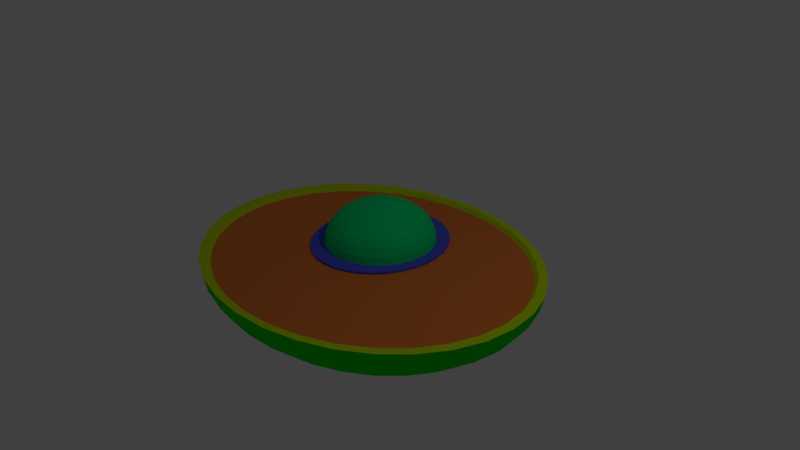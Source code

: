 # Source: simpleCell.blend  (saved by Blender 2.78.0; exported with 4.5.12 LTS)
import bpy
from mathutils import Matrix  # noqa: F401  (used for matrix-valued properties, if any)

bpy.ops.wm.read_factory_settings(use_empty=True)
scene = bpy.context.scene
scene.name = 'Scene'

# ---- collections
col_collection_1 = bpy.data.collections.new('Collection 1'); scene.collection.children.link(col_collection_1)

# ---- materials (node trees are filled in below, after node groups)
mat_material_005 = bpy.data.materials.new('Material.005')
mat_material_005.alpha_threshold = 0.0
mat_material_005.use_transparent_shadow = False
mat_material_005.diffuse_color = (0.08157, 0.1099, 0.8, 1.0)
mat_material_005.roughness = 0.5
mat_material_004 = bpy.data.materials.new('Material.004')
mat_material_004.alpha_threshold = 0.0
mat_material_004.use_transparent_shadow = False
mat_material_004.diffuse_color = (0.0, 0.8, 0.2115, 1.0)
mat_material_004.roughness = 0.5
mat_material_001 = bpy.data.materials.new('Material.001')
mat_material_001.alpha_threshold = 0.0
mat_material_001.use_transparent_shadow = False
mat_material_001.diffuse_color = (0.8, 0.2105, 0.04512, 1.0)
mat_material_001.roughness = 0.5
mat_material_003 = bpy.data.materials.new('Material.003')
mat_material_003.alpha_threshold = 0.0
mat_material_003.use_transparent_shadow = False
mat_material_003.diffuse_color = (0.5646, 0.8, 0.0, 1.0)
mat_material_003.roughness = 0.5
mat_material_002 = bpy.data.materials.new('Material.002')
mat_material_002.alpha_threshold = 0.0
mat_material_002.use_transparent_shadow = False
mat_material_002.diffuse_color = (0.0, 0.8, 0.002661, 1.0)
mat_material_002.roughness = 0.5

# ---- material node trees

# ---- world
world_world = bpy.data.worlds.new('World'); scene.world = world_world
world_world.color = (0.05088, 0.05088, 0.05088)
world_world.use_sun_shadow = False
world_world.sun_shadow_jitter_overblur = 0.0
world_world.cycles.sampling_method = 'MANUAL'

# ---- cameras
cam_camera = bpy.data.cameras.new('Camera')
cam_camera.clip_end = 100.0
cam_camera.lens = 35.0
cam_camera.sensor_width = 32.0
cam_camera.sensor_height = 18.0
cam_camera.ortho_scale = 7.314
cam_camera.dof.focus_distance = 0.0
cam_camera.dof.aperture_fstop = 128.0

# ---- lights
light_lamp = bpy.data.lights.new('Lamp', 'POINT')
light_lamp.transmission_factor = 0.0
light_lamp.cutoff_distance = 30.0
light_lamp.energy = 100.0
light_lamp.shadow_buffer_clip_start = 1.001
light_lamp.shadow_soft_size = 0.1
light_lamp.shadow_maximum_resolution = 0.006
light_lamp.use_absolute_resolution = True

# ---- meshes
me_sphere_004 = bpy.data.meshes.new('Sphere.004')
me_sphere_004.from_pydata([(0.1951, 0.9808, 7.55e-08), (0.1913, 0.9619, -0.1951), (0.3827, 0.9239, 7.55e-08), (0.3753, 0.9061, -0.1951), (0.5556, 0.8315, 7.55e-08), (0.5449, 0.8155, -0.1951), (0.7071, 0.7071, 7.55e-08), (0.6935, 0.6935, -0.1951), (0.8315, 0.5556, 7.55e-08), (0.8155, 0.5449, -0.1951), (0.9239, 0.3827, 7.55e-08), (0.9061, 0.3753, -0.1951), (0.9808, 0.1951, 7.55e-08), (0.9619, 0.1913, -0.1951), (1.0, -3.788e-07, 7.55e-08), (0.9808, -3.937e-07, -0.1951), (0.9808, -0.1951, 7.55e-08), (0.9619, -0.1913, -0.1951), (0.9239, -0.3827, 7.55e-08), (0.9061, -0.3753, -0.1951), (0.8315, -0.5556, 7.55e-08), (0.8155, -0.5449, -0.1951), (0.7071, -0.7071, 7.55e-08), (0.6935, -0.6935, -0.1951), (0.5556, -0.8315, 7.55e-08), (0.5449, -0.8155, -0.1951), (0.3827, -0.9239, 7.55e-08), (0.3753, -0.9061, -0.1951), (0.1951, -0.9808, 7.55e-08), (0.1913, -0.9619, -0.1951), (-1.003e-07, -1.0, 7.55e-08), (-8.544e-08, -0.9808, -0.1951), (-0.1951, -0.9808, 7.55e-08), (-0.1913, -0.9619, -0.1951), (-0.3827, -0.9239, 7.55e-08), (-0.3753, -0.9061, -0.1951), (-0.5556, -0.8315, 7.55e-08), (-0.5449, -0.8155, -0.1951), (-0.7071, -0.7071, 7.55e-08), (-0.6935, -0.6935, -0.1951), (-0.8315, -0.5556, 7.55e-08), (-0.8155, -0.5449, -0.1951), (-0.9239, -0.3827, 7.55e-08), (-0.9061, -0.3753, -0.1951), (-0.9808, -0.1951, 7.55e-08), (-0.9619, -0.1913, -0.1951), (-1.0, -1.404e-07, 7.55e-08), (-0.9808, -9.567e-08, -0.1951), (-0.9808, 0.1951, 7.55e-08), (-0.9619, 0.1913, -0.1951), (-0.9239, 0.3827, 7.55e-08), (-0.9061, 0.3753, -0.1951), (-0.8315, 0.5556, 7.55e-08), (-0.8155, 0.5449, -0.1951), (-0.7071, 0.7071, 7.55e-08), (-0.6935, 0.6935, -0.1951), (-0.5556, 0.8315, 7.55e-08), (-0.5449, 0.8155, -0.1951), (-0.3827, 0.9239, 7.55e-08), (-0.3753, 0.9061, -0.1951), (-0.1951, 0.9808, 7.55e-08), (-0.1913, 0.9619, -0.1951), (2.722e-07, 1.0, 7.55e-08), (2.573e-07, 0.9808, -0.1951), (0.2335, 1.253, 5.96e-08), (0.229, 1.229, -0.1951), (0.458, 1.18, 5.96e-08), (0.4492, 1.158, -0.1951), (0.6649, 1.062, 5.96e-08), (0.6521, 1.042, -0.1951), (0.8463, 0.9034, 5.96e-08), (0.83, 0.886, -0.1951), (0.9951, 0.7098, 5.96e-08), (0.976, 0.6961, -0.1951), (1.106, 0.4889, 5.96e-08), (1.084, 0.4795, -0.1951), (1.174, 0.2492, 5.96e-08), (1.151, 0.2445, -0.1951), (1.197, -4.069e-07, 5.96e-08), (1.174, -4.259e-07, -0.1951), (1.174, -0.2492, 5.96e-08), (1.151, -0.2445, -0.1951), (1.106, -0.4889, 5.96e-08), (1.084, -0.4795, -0.1951), (0.9951, -0.7098, 5.96e-08), (0.976, -0.6961, -0.1951), (0.8463, -0.9034, 5.96e-08), (0.83, -0.886, -0.1951), (0.6649, -1.062, 5.96e-08), (0.6521, -1.042, -0.1951), (0.458, -1.18, 5.96e-08), (0.4492, -1.158, -0.1951), (0.2335, -1.253, 5.96e-08), (0.229, -1.229, -0.1951), (-1.414e-07, -1.278, 5.96e-08), (-1.235e-07, -1.253, -0.1951), (-0.2335, -1.253, 5.96e-08), (-0.229, -1.229, -0.1951), (-0.458, -1.18, 5.96e-08), (-0.4492, -1.158, -0.1951), (-0.6649, -1.062, 5.96e-08), (-0.6521, -1.042, -0.1951), (-0.8463, -0.9034, 5.96e-08), (-0.83, -0.886, -0.1951), (-0.9951, -0.7098, 5.96e-08), (-0.976, -0.6961, -0.1951), (-1.106, -0.4889, 5.96e-08), (-1.084, -0.4795, -0.1951), (-1.174, -0.2492, 5.96e-08), (-1.151, -0.2445, -0.1951), (-1.197, -1.023e-07, 5.96e-08), (-1.174, -4.519e-08, -0.1951), (-1.174, 0.2492, 5.96e-08), (-1.151, 0.2445, -0.1951), (-1.106, 0.4889, 5.96e-08), (-1.084, 0.4795, -0.1951), (-0.9951, 0.7098, 5.96e-08), (-0.976, 0.6961, -0.1951), (-0.8463, 0.9034, 5.96e-08), (-0.83, 0.886, -0.1951), (-0.6649, 1.062, 5.96e-08), (-0.6521, 1.042, -0.1951), (-0.458, 1.18, 5.96e-08), (-0.4492, 1.158, -0.1951), (-0.2335, 1.253, 5.96e-08), (-0.229, 1.229, -0.1951), (3.045e-07, 1.278, 5.96e-08), (2.866e-07, 1.253, -0.1951)], [], [(60, 62, 126, 124), (54, 56, 120, 118), (63, 61, 125, 127), (21, 19, 83, 85), (36, 38, 102, 100), (4, 6, 70, 68), (53, 51, 115, 117), (18, 20, 84, 82), (3, 1, 65, 67), (59, 57, 121, 123), (50, 52, 116, 114), (35, 33, 97, 99), (0, 2, 66, 64), (38, 40, 104, 102), (17, 15, 79, 81), (1, 63, 127, 65), (41, 39, 103, 105), (23, 21, 85, 87), (56, 58, 122, 120), (32, 34, 98, 96), (14, 16, 80, 78), (55, 53, 117, 119), (37, 35, 99, 101), (31, 29, 93, 95), (46, 48, 112, 110), (52, 54, 118, 116), (62, 0, 64, 126), (13, 11, 75, 77), (28, 30, 94, 92), (16, 18, 82, 80), (10, 12, 76, 74), (51, 49, 113, 115), (127, 126, 64, 65), (65, 64, 66, 67), (67, 66, 68, 69), (69, 68, 70, 71), (71, 70, 72, 73), (73, 72, 74, 75), (75, 74, 76, 77), (77, 76, 78, 79), (79, 78, 80, 81), (81, 80, 82, 83), (83, 82, 84, 85), (85, 84, 86, 87), (87, 86, 88, 89), (89, 88, 90, 91), (91, 90, 92, 93), (93, 92, 94, 95), (95, 94, 96, 97), (97, 96, 98, 99), (99, 98, 100, 101), (101, 100, 102, 103), (103, 102, 104, 105), (105, 104, 106, 107), (107, 106, 108, 109), (109, 108, 110, 111), (111, 110, 112, 113), (113, 112, 114, 115), (115, 114, 116, 117), (117, 116, 118, 119), (119, 118, 120, 121), (121, 120, 122, 123), (123, 122, 124, 125), (125, 124, 126, 127), (7, 5, 69, 71), (22, 24, 88, 86), (39, 37, 101, 103), (45, 43, 107, 109), (57, 55, 119, 121), (8, 10, 74, 72), (25, 23, 87, 89), (40, 42, 106, 104), (58, 60, 124, 122), (2, 4, 68, 66), (43, 41, 105, 107), (49, 47, 111, 113), (26, 28, 92, 90), (61, 59, 123, 125), (20, 22, 86, 84), (5, 3, 67, 69), (11, 9, 73, 75), (29, 27, 91, 93), (44, 46, 110, 108), (30, 32, 96, 94), (47, 45, 109, 111), (6, 8, 72, 70), (15, 13, 77, 79), (24, 26, 90, 88), (12, 14, 78, 76), (9, 7, 71, 73), (33, 31, 95, 97), (48, 50, 114, 112), (42, 44, 108, 106), (27, 25, 89, 91), (19, 17, 81, 83), (34, 36, 100, 98)])
me_sphere_004.materials.append(mat_material_005)
me_sphere_004.use_remesh_preserve_volume = False
me_sphere_004.use_remesh_preserve_attributes = False
me_sphere_004.use_mirror_vertex_groups = False
me_sphere_004.update()
me_sphere_003 = bpy.data.meshes.new('Sphere.003')
me_sphere_003.from_pydata([(0.03806, 0.1913, 0.9808), (0.07466, 0.3753, 0.9239), (0.1084, 0.5449, 0.8315), (0.1379, 0.6935, 0.7071), (0.1622, 0.8155, 0.5556), (0.1802, 0.9061, 0.3827), (0.1913, 0.9619, 0.1951), (0.1951, 0.9808, 7.55e-08), (0.1913, 0.9619, -0.1951), (0.1802, 0.9061, -0.3827), (0.1622, 0.8155, -0.5556), (0.1379, 0.6935, -0.7071), (0.1084, 0.5449, -0.8315), (0.07466, 0.3753, -0.9239), (0.03806, 0.1913, -0.9808), (0.07466, 0.1802, 0.9808), (0.1464, 0.3536, 0.9239), (0.2126, 0.5133, 0.8315), (0.2706, 0.6533, 0.7071), (0.3182, 0.7682, 0.5556), (0.3536, 0.8536, 0.3827), (0.3753, 0.9061, 0.1951), (0.3827, 0.9239, 7.55e-08), (0.3753, 0.9061, -0.1951), (0.3536, 0.8536, -0.3827), (0.3182, 0.7682, -0.5556), (0.2706, 0.6533, -0.7071), (0.2126, 0.5133, -0.8315), (0.1464, 0.3536, -0.9239), (0.07466, 0.1802, -0.9808), (0.1084, 0.1622, 0.9808), (0.2126, 0.3182, 0.9239), (0.3087, 0.4619, 0.8315), (0.3928, 0.5879, 0.7071), (0.4619, 0.6913, 0.5556), (0.5133, 0.7682, 0.3827), (0.5449, 0.8155, 0.1951), (0.5556, 0.8315, 7.55e-08), (0.5449, 0.8155, -0.1951), (0.5133, 0.7682, -0.3827), (0.4619, 0.6913, -0.5556), (0.3928, 0.5879, -0.7071), (0.3087, 0.4619, -0.8315), (0.2126, 0.3182, -0.9239), (0.1084, 0.1622, -0.9808), (0.1379, 0.1379, 0.9808), (0.2706, 0.2706, 0.9239), (0.3928, 0.3928, 0.8315), (0.5, 0.5, 0.7071), (0.5879, 0.5879, 0.5556), (0.6533, 0.6533, 0.3827), (0.6935, 0.6935, 0.1951), (0.7071, 0.7071, 7.55e-08), (0.6935, 0.6935, -0.1951), (0.6533, 0.6533, -0.3827), (0.5879, 0.5879, -0.5556), (0.5, 0.5, -0.7071), (0.3928, 0.3928, -0.8315), (0.2706, 0.2706, -0.9239), (0.1379, 0.1379, -0.9808), (0.1622, 0.1084, 0.9808), (0.3182, 0.2126, 0.9239), (0.4619, 0.3087, 0.8315), (0.5879, 0.3928, 0.7071), (0.6913, 0.4619, 0.5556), (0.7682, 0.5133, 0.3827), (0.8155, 0.5449, 0.1951), (0.8315, 0.5556, 7.55e-08), (0.8155, 0.5449, -0.1951), (0.7682, 0.5133, -0.3827), (0.6913, 0.4619, -0.5556), (0.5879, 0.3928, -0.7071), (0.4619, 0.3087, -0.8315), (0.3182, 0.2126, -0.9239), (0.1622, 0.1084, -0.9808), (0.0, -3.258e-07, -1.0), (0.1802, 0.07466, 0.9808), (0.3536, 0.1464, 0.9239), (0.5133, 0.2126, 0.8315), (0.6533, 0.2706, 0.7071), (0.7682, 0.3182, 0.5556), (0.8536, 0.3536, 0.3827), (0.9061, 0.3753, 0.1951), (0.9239, 0.3827, 7.55e-08), (0.9061, 0.3753, -0.1951), (0.8536, 0.3536, -0.3827), (0.7682, 0.3182, -0.5556), (0.6533, 0.2706, -0.7071), (0.5133, 0.2126, -0.8315), (0.3536, 0.1464, -0.9239), (0.1802, 0.07466, -0.9808), (0.1913, 0.03806, 0.9808), (0.3753, 0.07466, 0.9239), (0.5449, 0.1084, 0.8315), (0.6935, 0.1379, 0.7071), (0.8155, 0.1622, 0.5556), (0.9061, 0.1802, 0.3827), (0.9619, 0.1913, 0.1951), (0.9808, 0.1951, 7.55e-08), (0.9619, 0.1913, -0.1951), (0.9061, 0.1802, -0.3827), (0.8155, 0.1622, -0.5556), (0.6935, 0.1379, -0.7071), (0.5449, 0.1084, -0.8315), (0.3753, 0.07466, -0.9239), (0.1913, 0.03806, -0.9808), (0.1951, -3.266e-07, 0.9808), (0.3827, -3.192e-07, 0.9239), (0.5556, -3.117e-07, 0.8315), (0.7071, -3.192e-07, 0.7071), (0.8315, -3.341e-07, 0.5556), (0.9239, -2.745e-07, 0.3827), (0.9808, -3.937e-07, 0.1951), (1.0, -3.788e-07, 7.55e-08), (0.9808, -3.937e-07, -0.1951), (0.9239, -2.298e-07, -0.3827), (0.8315, -3.341e-07, -0.5556), (0.7071, -3.192e-07, -0.7071), (0.5556, -3.415e-07, -0.8315), (0.3827, -3.043e-07, -0.9239), (0.1951, -3.08e-07, -0.9808), (0.1913, -0.03806, 0.9808), (0.3753, -0.07466, 0.9239), (0.5449, -0.1084, 0.8315), (0.6935, -0.138, 0.7071), (0.8155, -0.1622, 0.5556), (0.9061, -0.1802, 0.3827), (0.9619, -0.1913, 0.1951), (0.9808, -0.1951, 7.55e-08), (0.9619, -0.1913, -0.1951), (0.9061, -0.1802, -0.3827), (0.8155, -0.1622, -0.5556), (0.6935, -0.138, -0.7071), (0.5449, -0.1084, -0.8315), (0.3753, -0.07466, -0.9239), (0.1913, -0.03806, -0.9808), (0.1802, -0.07466, 0.9808), (0.3536, -0.1464, 0.9239), (0.5133, -0.2126, 0.8315), (0.6533, -0.2706, 0.7071), (0.7682, -0.3182, 0.5556), (0.8536, -0.3536, 0.3827), (0.9061, -0.3753, 0.1951), (0.9239, -0.3827, 7.55e-08), (0.9061, -0.3753, -0.1951), (0.8536, -0.3536, -0.3827), (0.7682, -0.3182, -0.5556), (0.6533, -0.2706, -0.7071), (0.5133, -0.2126, -0.8315), (0.3536, -0.1464, -0.9239), (0.1802, -0.07466, -0.9808), (0.1622, -0.1084, 0.9808), (0.3182, -0.2126, 0.9239), (0.4619, -0.3087, 0.8315), (0.5879, -0.3928, 0.7071), (0.6913, -0.4619, 0.5556), (0.7682, -0.5133, 0.3827), (0.8155, -0.5449, 0.1951), (0.8315, -0.5556, 7.55e-08), (0.8155, -0.5449, -0.1951), (0.7682, -0.5133, -0.3827), (0.6913, -0.4619, -0.5556), (0.5879, -0.3928, -0.7071), (0.4619, -0.3087, -0.8315), (0.3182, -0.2126, -0.9239), (0.1622, -0.1084, -0.9808), (0.1379, -0.138, 0.9808), (0.2706, -0.2706, 0.9239), (0.3928, -0.3928, 0.8315), (0.5, -0.5, 0.7071), (0.5879, -0.5879, 0.5556), (0.6533, -0.6533, 0.3827), (0.6935, -0.6935, 0.1951), (0.7071, -0.7071, 7.55e-08), (0.6935, -0.6935, -0.1951), (0.6533, -0.6533, -0.3827), (0.5879, -0.5879, -0.5556), (0.5, -0.5, -0.7071), (0.3928, -0.3928, -0.8315), (0.2706, -0.2706, -0.9239), (0.1379, -0.138, -0.9808), (0.1084, -0.1622, 0.9808), (0.2126, -0.3182, 0.9239), (0.3087, -0.4619, 0.8315), (0.3928, -0.5879, 0.7071), (0.4619, -0.6913, 0.5556), (0.5133, -0.7682, 0.3827), (0.5449, -0.8155, 0.1951), (0.5556, -0.8315, 7.55e-08), (0.5449, -0.8155, -0.1951), (0.5133, -0.7682, -0.3827), (0.4619, -0.6913, -0.5556), (0.3928, -0.5879, -0.7071), (0.3087, -0.4619, -0.8315), (0.2126, -0.3182, -0.9239), (0.1084, -0.1622, -0.9808), (0.07466, -0.1802, 0.9808), (0.1464, -0.3536, 0.9239), (0.2126, -0.5133, 0.8315), (0.2706, -0.6533, 0.7071), (0.3182, -0.7682, 0.5556), (0.3536, -0.8536, 0.3827), (0.3753, -0.9061, 0.1951), (0.3827, -0.9239, 7.55e-08), (0.3753, -0.9061, -0.1951), (0.3536, -0.8536, -0.3827), (0.3182, -0.7682, -0.5556), (0.2706, -0.6533, -0.7071), (0.2126, -0.5133, -0.8315), (0.1464, -0.3536, -0.9239), (0.07466, -0.1802, -0.9808), (0.03806, -0.1913, 0.9808), (0.07466, -0.3753, 0.9239), (0.1084, -0.5449, 0.8315), (0.1379, -0.6935, 0.7071), (0.1622, -0.8155, 0.5556), (0.1802, -0.9061, 0.3827), (0.1913, -0.9619, 0.1951), (0.1951, -0.9808, 7.55e-08), (0.1913, -0.9619, -0.1951), (0.1802, -0.9061, -0.3827), (0.1622, -0.8155, -0.5556), (0.1379, -0.6935, -0.7071), (0.1084, -0.5449, -0.8315), (0.07466, -0.3753, -0.9239), (0.03806, -0.1913, -0.9808), (-7.212e-09, -0.1951, 0.9808), (4.122e-08, -0.3827, 0.9239), (2.632e-08, -0.5556, 0.8315), (-2.584e-08, -0.7071, 0.7071), (-8.544e-08, -0.8315, 0.5556), (6.357e-08, -0.9239, 0.3827), (-8.544e-08, -0.9808, 0.1951), (-1.003e-07, -1.0, 7.55e-08), (-8.544e-08, -0.9808, -0.1951), (6.357e-08, -0.9239, -0.3827), (-8.544e-08, -0.8315, -0.5556), (-2.584e-08, -0.7071, -0.7071), (-1.094e-08, -0.5556, -0.8315), (3.964e-09, -0.3827, -0.9239), (3.964e-09, -0.1951, -0.9808), (-0.03806, -0.1913, 0.9808), (-0.07466, -0.3753, 0.9239), (-0.1084, -0.5449, 0.8315), (-0.1379, -0.6935, 0.7071), (-0.1622, -0.8155, 0.5556), (-0.1802, -0.9061, 0.3827), (-0.1913, -0.9619, 0.1951), (-0.1951, -0.9808, 7.55e-08), (-0.1913, -0.9619, -0.1951), (-0.1802, -0.9061, -0.3827), (-0.1622, -0.8155, -0.5556), (-0.1379, -0.6935, -0.7071), (-0.1084, -0.5449, -0.8315), (-0.07466, -0.3753, -0.9239), (-0.03806, -0.1913, -0.9808), (-0.07466, -0.1802, 0.9808), (-0.1464, -0.3536, 0.9239), (-0.2126, -0.5133, 0.8315), (-0.2706, -0.6533, 0.7071), (-0.3182, -0.7682, 0.5556), (-0.3536, -0.8536, 0.3827), (-0.3753, -0.9061, 0.1951), (-0.3827, -0.9239, 7.55e-08), (-0.3753, -0.9061, -0.1951), (-0.3536, -0.8536, -0.3827), (-0.3182, -0.7682, -0.5556), (-0.2706, -0.6533, -0.7071), (-0.2126, -0.5133, -0.8315), (-0.1464, -0.3536, -0.9239), (-0.07466, -0.1802, -0.9808), (-1.81e-07, -5.968e-07, 1.0), (-0.1084, -0.1622, 0.9808), (-0.2126, -0.3182, 0.9239), (-0.3087, -0.4619, 0.8315), (-0.3928, -0.5879, 0.7071), (-0.4619, -0.6913, 0.5556), (-0.5133, -0.7682, 0.3827), (-0.5449, -0.8155, 0.1951), (-0.5556, -0.8315, 7.55e-08), (-0.5449, -0.8155, -0.1951), (-0.5133, -0.7682, -0.3827), (-0.4619, -0.6913, -0.5556), (-0.3928, -0.5879, -0.7071), (-0.3087, -0.4619, -0.8315), (-0.2126, -0.3182, -0.9239), (-0.1084, -0.1622, -0.9808), (-0.1379, -0.138, 0.9808), (-0.2706, -0.2706, 0.9239), (-0.3928, -0.3928, 0.8315), (-0.5, -0.5, 0.7071), (-0.5879, -0.5879, 0.5556), (-0.6533, -0.6533, 0.3827), (-0.6935, -0.6935, 0.1951), (-0.7071, -0.7071, 7.55e-08), (-0.6935, -0.6935, -0.1951), (-0.6533, -0.6533, -0.3827), (-0.5879, -0.5879, -0.5556), (-0.5, -0.5, -0.7071), (-0.3928, -0.3928, -0.8315), (-0.2706, -0.2706, -0.9239), (-0.1379, -0.1379, -0.9808), (-0.1622, -0.1084, 0.9808), (-0.3182, -0.2126, 0.9239), (-0.4619, -0.3087, 0.8315), (-0.5879, -0.3928, 0.7071), (-0.6913, -0.4619, 0.5556), (-0.7682, -0.5133, 0.3827), (-0.8155, -0.5449, 0.1951), (-0.8315, -0.5556, 7.55e-08), (-0.8155, -0.5449, -0.1951), (-0.7682, -0.5133, -0.3827), (-0.6913, -0.4619, -0.5556), (-0.5879, -0.3928, -0.7071), (-0.4619, -0.3087, -0.8315), (-0.3182, -0.2126, -0.9239), (-0.1622, -0.1084, -0.9808), (-0.1802, -0.07466, 0.9808), (-0.3536, -0.1464, 0.9239), (-0.5133, -0.2126, 0.8315), (-0.6533, -0.2706, 0.7071), (-0.7682, -0.3182, 0.5556), (-0.8536, -0.3536, 0.3827), (-0.9061, -0.3753, 0.1951), (-0.9239, -0.3827, 7.55e-08), (-0.9061, -0.3753, -0.1951), (-0.8536, -0.3536, -0.3827), (-0.7682, -0.3182, -0.5556), (-0.6533, -0.2706, -0.7071), (-0.5133, -0.2126, -0.8315), (-0.3536, -0.1464, -0.9239), (-0.1802, -0.07466, -0.9808), (-0.1913, -0.03806, 0.9808), (-0.3753, -0.07466, 0.9239), (-0.5449, -0.1084, 0.8315), (-0.6935, -0.1379, 0.7071), (-0.8155, -0.1622, 0.5556), (-0.9061, -0.1802, 0.3827), (-0.9619, -0.1913, 0.1951), (-0.9808, -0.1951, 7.55e-08), (-0.9619, -0.1913, -0.1951), (-0.9061, -0.1802, -0.3827), (-0.8155, -0.1622, -0.5556), (-0.6935, -0.1379, -0.7071), (-0.5449, -0.1084, -0.8315), (-0.3753, -0.07466, -0.9239), (-0.1913, -0.03806, -0.9808), (-0.1951, -3.117e-07, 0.9808), (-0.3827, -2.819e-07, 0.9239), (-0.5556, -2.819e-07, 0.8315), (-0.7071, -1.851e-07, 0.7071), (-0.8315, -1.404e-07, 0.5556), (-0.9239, -3.192e-07, 0.3827), (-0.9808, -9.567e-08, 0.1951), (-1.0, -1.404e-07, 7.55e-08), (-0.9808, -9.567e-08, -0.1951), (-0.9239, -3.192e-07, -0.3827), (-0.8315, -1.404e-07, -0.5556), (-0.7071, -1.851e-07, -0.7071), (-0.5556, -2.596e-07, -0.8315), (-0.3827, -2.521e-07, -0.9239), (-0.1951, -3.155e-07, -0.9808), (-0.1913, 0.03806, 0.9808), (-0.3753, 0.07466, 0.9239), (-0.5449, 0.1084, 0.8315), (-0.6935, 0.1379, 0.7071), (-0.8155, 0.1622, 0.5556), (-0.9061, 0.1802, 0.3827), (-0.9619, 0.1913, 0.1951), (-0.9808, 0.1951, 7.55e-08), (-0.9619, 0.1913, -0.1951), (-0.9061, 0.1802, -0.3827), (-0.8155, 0.1622, -0.5556), (-0.6935, 0.1379, -0.7071), (-0.5449, 0.1084, -0.8315), (-0.3753, 0.07466, -0.9239), (-0.1913, 0.03806, -0.9808), (-0.1802, 0.07466, 0.9808), (-0.3536, 0.1464, 0.9239), (-0.5133, 0.2126, 0.8315), (-0.6533, 0.2706, 0.7071), (-0.7682, 0.3182, 0.5556), (-0.8536, 0.3536, 0.3827), (-0.9061, 0.3753, 0.1951), (-0.9239, 0.3827, 7.55e-08), (-0.9061, 0.3753, -0.1951), (-0.8536, 0.3536, -0.3827), (-0.7682, 0.3182, -0.5556), (-0.6533, 0.2706, -0.7071), (-0.5133, 0.2126, -0.8315), (-0.3536, 0.1464, -0.9239), (-0.1802, 0.07466, -0.9808), (-0.1622, 0.1084, 0.9808), (-0.3182, 0.2126, 0.9239), (-0.4619, 0.3087, 0.8315), (-0.5879, 0.3928, 0.7071), (-0.6913, 0.4619, 0.5556), (-0.7682, 0.5133, 0.3827), (-0.8155, 0.5449, 0.1951), (-0.8315, 0.5556, 7.55e-08), (-0.8155, 0.5449, -0.1951), (-0.7682, 0.5133, -0.3827), (-0.6913, 0.4619, -0.5556), (-0.5879, 0.3928, -0.7071), (-0.4619, 0.3087, -0.8315), (-0.3182, 0.2126, -0.9239), (-0.1622, 0.1084, -0.9808), (-0.1379, 0.1379, 0.9808), (-0.2706, 0.2706, 0.9239), (-0.3928, 0.3928, 0.8315), (-0.5, 0.5, 0.7071), (-0.5879, 0.5879, 0.5556), (-0.6533, 0.6533, 0.3827), (-0.6935, 0.6935, 0.1951), (-0.7071, 0.7071, 7.55e-08), (-0.6935, 0.6935, -0.1951), (-0.6533, 0.6533, -0.3827), (-0.5879, 0.5879, -0.5556), (-0.5, 0.5, -0.7071), (-0.3928, 0.3928, -0.8315), (-0.2706, 0.2706, -0.9239), (-0.1379, 0.1379, -0.9808), (-0.1084, 0.1622, 0.9808), (-0.2126, 0.3182, 0.9239), (-0.3087, 0.4619, 0.8315), (-0.3928, 0.5879, 0.7071), (-0.4619, 0.6913, 0.5556), (-0.5133, 0.7682, 0.3827), (-0.5449, 0.8155, 0.1951), (-0.5556, 0.8315, 7.55e-08), (-0.5449, 0.8155, -0.1951), (-0.5133, 0.7682, -0.3827), (-0.4619, 0.6913, -0.5556), (-0.3928, 0.5879, -0.7071), (-0.3087, 0.4619, -0.8315), (-0.2126, 0.3182, -0.9239), (-0.1084, 0.1622, -0.9808), (-0.07466, 0.1802, 0.9808), (-0.1464, 0.3536, 0.9239), (-0.2126, 0.5133, 0.8315), (-0.2706, 0.6533, 0.7071), (-0.3182, 0.7682, 0.5556), (-0.3536, 0.8536, 0.3827), (-0.3753, 0.9061, 0.1951), (-0.3827, 0.9239, 7.55e-08), (-0.3753, 0.9061, -0.1951), (-0.3536, 0.8536, -0.3827), (-0.3182, 0.7682, -0.5556), (-0.2706, 0.6533, -0.7071), (-0.2126, 0.5133, -0.8315), (-0.1464, 0.3536, -0.9239), (-0.07466, 0.1802, -0.9808), (-0.03806, 0.1913, 0.9808), (-0.07466, 0.3753, 0.9239), (-0.1084, 0.5449, 0.8315), (-0.1379, 0.6935, 0.7071), (-0.1622, 0.8155, 0.5556), (-0.1802, 0.9061, 0.3827), (-0.1913, 0.9619, 0.1951), (-0.1951, 0.9808, 7.55e-08), (-0.1913, 0.9619, -0.1951), (-0.1802, 0.9061, -0.3827), (-0.1622, 0.8155, -0.5556), (-0.1379, 0.6935, -0.7071), (-0.1084, 0.5449, -0.8315), (-0.07466, 0.3753, -0.9239), (-0.03806, 0.1913, -0.9808), (3.749e-08, 0.1951, 0.9808), (7.847e-08, 0.3827, 0.9239), (1.083e-07, 0.5556, 0.8315), (1.53e-07, 0.7071, 0.7071), (2.722e-07, 0.8315, 0.5556), (6.357e-08, 0.9239, 0.3827), (2.573e-07, 0.9808, 0.1951), (2.722e-07, 1.0, 7.55e-08), (2.573e-07, 0.9808, -0.1951), (6.357e-08, 0.9239, -0.3827), (2.722e-07, 0.8315, -0.5556), (1.53e-07, 0.7071, -0.7071), (1.232e-07, 0.5556, -0.8315), (7.847e-08, 0.3827, -0.9239), (1.514e-08, 0.1951, -0.9808)], [], [(474, 473, 6, 7), (467, 271, 0), (75, 481, 14), (468, 467, 0, 1), (476, 475, 8, 9), (469, 468, 1, 2), (477, 476, 9, 10), (470, 469, 2, 3), (478, 477, 10, 11), (471, 470, 3, 4), (479, 478, 11, 12), (472, 471, 4, 5), (480, 479, 12, 13), (473, 472, 5, 6), (481, 480, 13, 14), (13, 12, 27, 28), (6, 5, 20, 21), (14, 13, 28, 29), (7, 6, 21, 22), (0, 271, 15), (75, 14, 29), (1, 0, 15, 16), (9, 8, 23, 24), (2, 1, 16, 17), (10, 9, 24, 25), (3, 2, 17, 18), (11, 10, 25, 26), (4, 3, 18, 19), (12, 11, 26, 27), (5, 4, 19, 20), (25, 24, 39, 40), (18, 17, 32, 33), (26, 25, 40, 41), (19, 18, 33, 34), (27, 26, 41, 42), (20, 19, 34, 35), (28, 27, 42, 43), (21, 20, 35, 36), (29, 28, 43, 44), (22, 21, 36, 37), (15, 271, 30), (75, 29, 44), (16, 15, 30, 31), (24, 23, 38, 39), (17, 16, 31, 32), (44, 43, 58, 59), (37, 36, 51, 52), (30, 271, 45), (75, 44, 59), (31, 30, 45, 46), (39, 38, 53, 54), (32, 31, 46, 47), (40, 39, 54, 55), (33, 32, 47, 48), (41, 40, 55, 56), (34, 33, 48, 49), (42, 41, 56, 57), (35, 34, 49, 50), (43, 42, 57, 58), (36, 35, 50, 51), (48, 47, 62, 63), (56, 55, 70, 71), (49, 48, 63, 64), (57, 56, 71, 72), (50, 49, 64, 65), (58, 57, 72, 73), (51, 50, 65, 66), (59, 58, 73, 74), (52, 51, 66, 67), (45, 271, 60), (75, 59, 74), (46, 45, 60, 61), (54, 53, 68, 69), (47, 46, 61, 62), (55, 54, 69, 70), (67, 66, 82, 83), (60, 271, 76), (75, 74, 90), (61, 60, 76, 77), (69, 68, 84, 85), (62, 61, 77, 78), (70, 69, 85, 86), (63, 62, 78, 79), (71, 70, 86, 87), (64, 63, 79, 80), (72, 71, 87, 88), (65, 64, 80, 81), (73, 72, 88, 89), (66, 65, 81, 82), (74, 73, 89, 90), (87, 86, 101, 102), (80, 79, 94, 95), (88, 87, 102, 103), (81, 80, 95, 96), (89, 88, 103, 104), (82, 81, 96, 97), (90, 89, 104, 105), (83, 82, 97, 98), (76, 271, 91), (75, 90, 105), (77, 76, 91, 92), (85, 84, 99, 100), (78, 77, 92, 93), (86, 85, 100, 101), (79, 78, 93, 94), (91, 271, 106), (75, 105, 120), (92, 91, 106, 107), (100, 99, 114, 115), (93, 92, 107, 108), (101, 100, 115, 116), (94, 93, 108, 109), (102, 101, 116, 117), (95, 94, 109, 110), (103, 102, 117, 118), (96, 95, 110, 111), (104, 103, 118, 119), (97, 96, 111, 112), (105, 104, 119, 120), (98, 97, 112, 113), (110, 109, 124, 125), (118, 117, 132, 133), (111, 110, 125, 126), (119, 118, 133, 134), (112, 111, 126, 127), (120, 119, 134, 135), (113, 112, 127, 128), (106, 271, 121), (75, 120, 135), (107, 106, 121, 122), (115, 114, 129, 130), (108, 107, 122, 123), (116, 115, 130, 131), (109, 108, 123, 124), (117, 116, 131, 132), (122, 121, 136, 137), (130, 129, 144, 145), (123, 122, 137, 138), (131, 130, 145, 146), (124, 123, 138, 139), (132, 131, 146, 147), (125, 124, 139, 140), (133, 132, 147, 148), (126, 125, 140, 141), (134, 133, 148, 149), (127, 126, 141, 142), (135, 134, 149, 150), (128, 127, 142, 143), (121, 271, 136), (75, 135, 150), (148, 147, 162, 163), (141, 140, 155, 156), (149, 148, 163, 164), (142, 141, 156, 157), (150, 149, 164, 165), (143, 142, 157, 158), (136, 271, 151), (75, 150, 165), (137, 136, 151, 152), (145, 144, 159, 160), (138, 137, 152, 153), (146, 145, 160, 161), (139, 138, 153, 154), (147, 146, 161, 162), (140, 139, 154, 155), (160, 159, 174, 175), (153, 152, 167, 168), (161, 160, 175, 176), (154, 153, 168, 169), (162, 161, 176, 177), (155, 154, 169, 170), (163, 162, 177, 178), (156, 155, 170, 171), (164, 163, 178, 179), (157, 156, 171, 172), (165, 164, 179, 180), (158, 157, 172, 173), (151, 271, 166), (75, 165, 180), (152, 151, 166, 167), (179, 178, 193, 194), (172, 171, 186, 187), (180, 179, 194, 195), (173, 172, 187, 188), (166, 271, 181), (75, 180, 195), (167, 166, 181, 182), (175, 174, 189, 190), (168, 167, 182, 183), (176, 175, 190, 191), (169, 168, 183, 184), (177, 176, 191, 192), (170, 169, 184, 185), (178, 177, 192, 193), (171, 170, 185, 186), (183, 182, 197, 198), (191, 190, 205, 206), (184, 183, 198, 199), (192, 191, 206, 207), (185, 184, 199, 200), (193, 192, 207, 208), (186, 185, 200, 201), (194, 193, 208, 209), (187, 186, 201, 202), (195, 194, 209, 210), (188, 187, 202, 203), (181, 271, 196), (75, 195, 210), (182, 181, 196, 197), (190, 189, 204, 205), (202, 201, 216, 217), (210, 209, 224, 225), (203, 202, 217, 218), (196, 271, 211), (75, 210, 225), (197, 196, 211, 212), (205, 204, 219, 220), (198, 197, 212, 213), (206, 205, 220, 221), (199, 198, 213, 214), (207, 206, 221, 222), (200, 199, 214, 215), (208, 207, 222, 223), (201, 200, 215, 216), (209, 208, 223, 224), (221, 220, 235, 236), (214, 213, 228, 229), (222, 221, 236, 237), (215, 214, 229, 230), (223, 222, 237, 238), (216, 215, 230, 231), (224, 223, 238, 239), (217, 216, 231, 232), (225, 224, 239, 240), (218, 217, 232, 233), (211, 271, 226), (75, 225, 240), (212, 211, 226, 227), (220, 219, 234, 235), (213, 212, 227, 228), (240, 239, 254, 255), (233, 232, 247, 248), (226, 271, 241), (75, 240, 255), (227, 226, 241, 242), (235, 234, 249, 250), (228, 227, 242, 243), (236, 235, 250, 251), (229, 228, 243, 244), (237, 236, 251, 252), (230, 229, 244, 245), (238, 237, 252, 253), (231, 230, 245, 246), (239, 238, 253, 254), (232, 231, 246, 247), (244, 243, 258, 259), (252, 251, 266, 267), (245, 244, 259, 260), (253, 252, 267, 268), (246, 245, 260, 261), (254, 253, 268, 269), (247, 246, 261, 262), (255, 254, 269, 270), (248, 247, 262, 263), (241, 271, 256), (75, 255, 270), (242, 241, 256, 257), (250, 249, 264, 265), (243, 242, 257, 258), (251, 250, 265, 266), (263, 262, 278, 279), (256, 271, 272), (75, 270, 286), (257, 256, 272, 273), (265, 264, 280, 281), (258, 257, 273, 274), (266, 265, 281, 282), (259, 258, 274, 275), (267, 266, 282, 283), (260, 259, 275, 276), (268, 267, 283, 284), (261, 260, 276, 277), (269, 268, 284, 285), (262, 261, 277, 278), (270, 269, 285, 286), (283, 282, 297, 298), (276, 275, 290, 291), (284, 283, 298, 299), (277, 276, 291, 292), (285, 284, 299, 300), (278, 277, 292, 293), (286, 285, 300, 301), (279, 278, 293, 294), (272, 271, 287), (75, 286, 301), (273, 272, 287, 288), (281, 280, 295, 296), (274, 273, 288, 289), (282, 281, 296, 297), (275, 274, 289, 290), (75, 301, 316), (288, 287, 302, 303), (296, 295, 310, 311), (289, 288, 303, 304), (297, 296, 311, 312), (290, 289, 304, 305), (298, 297, 312, 313), (291, 290, 305, 306), (299, 298, 313, 314), (292, 291, 306, 307), (300, 299, 314, 315), (293, 292, 307, 308), (301, 300, 315, 316), (294, 293, 308, 309), (287, 271, 302), (314, 313, 328, 329), (307, 306, 321, 322), (315, 314, 329, 330), (308, 307, 322, 323), (316, 315, 330, 331), (309, 308, 323, 324), (302, 271, 317), (75, 316, 331), (303, 302, 317, 318), (311, 310, 325, 326), (304, 303, 318, 319), (312, 311, 326, 327), (305, 304, 319, 320), (313, 312, 327, 328), (306, 305, 320, 321), (318, 317, 332, 333), (326, 325, 340, 341), (319, 318, 333, 334), (327, 326, 341, 342), (320, 319, 334, 335), (328, 327, 342, 343), (321, 320, 335, 336), (329, 328, 343, 344), (322, 321, 336, 337), (330, 329, 344, 345), (323, 322, 337, 338), (331, 330, 345, 346), (324, 323, 338, 339), (317, 271, 332), (75, 331, 346), (337, 336, 351, 352), (345, 344, 359, 360), (338, 337, 352, 353), (346, 345, 360, 361), (339, 338, 353, 354), (332, 271, 347), (75, 346, 361), (333, 332, 347, 348), (341, 340, 355, 356), (334, 333, 348, 349), (342, 341, 356, 357), (335, 334, 349, 350), (343, 342, 357, 358), (336, 335, 350, 351), (344, 343, 358, 359), (356, 355, 370, 371), (349, 348, 363, 364), (357, 356, 371, 372), (350, 349, 364, 365), (358, 357, 372, 373), (351, 350, 365, 366), (359, 358, 373, 374), (352, 351, 366, 367), (360, 359, 374, 375), (353, 352, 367, 368), (361, 360, 375, 376), (354, 353, 368, 369), (347, 271, 362), (75, 361, 376), (348, 347, 362, 363), (375, 374, 389, 390), (368, 367, 382, 383), (376, 375, 390, 391), (369, 368, 383, 384), (362, 271, 377), (75, 376, 391), (363, 362, 377, 378), (371, 370, 385, 386), (364, 363, 378, 379), (372, 371, 386, 387), (365, 364, 379, 380), (373, 372, 387, 388), (366, 365, 380, 381), (374, 373, 388, 389), (367, 366, 381, 382), (379, 378, 393, 394), (387, 386, 401, 402), (380, 379, 394, 395), (388, 387, 402, 403), (381, 380, 395, 396), (389, 388, 403, 404), (382, 381, 396, 397), (390, 389, 404, 405), (383, 382, 397, 398), (391, 390, 405, 406), (384, 383, 398, 399), (377, 271, 392), (75, 391, 406), (378, 377, 392, 393), (386, 385, 400, 401), (398, 397, 412, 413), (406, 405, 420, 421), (399, 398, 413, 414), (392, 271, 407), (75, 406, 421), (393, 392, 407, 408), (401, 400, 415, 416), (394, 393, 408, 409), (402, 401, 416, 417), (395, 394, 409, 410), (403, 402, 417, 418), (396, 395, 410, 411), (404, 403, 418, 419), (397, 396, 411, 412), (405, 404, 419, 420), (417, 416, 431, 432), (410, 409, 424, 425), (418, 417, 432, 433), (411, 410, 425, 426), (419, 418, 433, 434), (412, 411, 426, 427), (420, 419, 434, 435), (413, 412, 427, 428), (421, 420, 435, 436), (414, 413, 428, 429), (407, 271, 422), (75, 421, 436), (408, 407, 422, 423), (416, 415, 430, 431), (409, 408, 423, 424), (436, 435, 450, 451), (429, 428, 443, 444), (422, 271, 437), (75, 436, 451), (423, 422, 437, 438), (431, 430, 445, 446), (424, 423, 438, 439), (432, 431, 446, 447), (425, 424, 439, 440), (433, 432, 447, 448), (426, 425, 440, 441), (434, 433, 448, 449), (427, 426, 441, 442), (435, 434, 449, 450), (428, 427, 442, 443), (448, 447, 462, 463), (441, 440, 455, 456), (449, 448, 463, 464), (442, 441, 456, 457), (450, 449, 464, 465), (443, 442, 457, 458), (451, 450, 465, 466), (444, 443, 458, 459), (437, 271, 452), (75, 451, 466), (438, 437, 452, 453), (446, 445, 460, 461), (439, 438, 453, 454), (447, 446, 461, 462), (440, 439, 454, 455), (452, 271, 467), (75, 466, 481), (453, 452, 467, 468), (461, 460, 475, 476), (454, 453, 468, 469), (462, 461, 476, 477), (455, 454, 469, 470), (463, 462, 477, 478), (456, 455, 470, 471), (464, 463, 478, 479), (457, 456, 471, 472), (465, 464, 479, 480), (458, 457, 472, 473), (466, 465, 480, 481), (459, 458, 473, 474)])
me_sphere_003.materials.append(mat_material_004)
me_sphere_003.use_remesh_preserve_volume = False
me_sphere_003.use_remesh_preserve_attributes = False
me_sphere_003.use_mirror_vertex_groups = False
me_sphere_003.update()
me_sphere_002 = bpy.data.meshes.new('Sphere.002')
me_sphere_002.from_pydata([(0.1913, 0.9619, -0.05769), (0.3753, 0.9061, -0.05769), (0.5449, 0.8155, -0.05769), (0.6935, 0.6935, -0.05769), (0.8155, 0.5449, -0.05769), (0.9061, 0.3753, -0.05769), (0.9619, 0.1913, -0.05769), (0.9808, -3.937e-07, -0.05769), (0.9619, -0.1913, -0.05769), (0.9061, -0.3753, -0.05769), (0.8155, -0.5449, -0.05769), (0.6935, -0.6935, -0.05769), (0.5449, -0.8155, -0.05769), (0.3753, -0.9061, -0.05769), (0.1913, -0.9619, -0.05769), (-8.544e-08, -0.9808, -0.05769), (-0.1913, -0.9619, -0.05769), (-0.3753, -0.9061, -0.05769), (-0.5449, -0.8155, -0.05769), (-0.6935, -0.6935, -0.05769), (-0.8155, -0.5449, -0.05769), (-0.9061, -0.3753, -0.05769), (-0.9619, -0.1913, -0.05769), (-0.9808, -9.567e-08, -0.05769), (-0.9619, 0.1913, -0.05769), (-0.9061, 0.3753, -0.05769), (-0.8155, 0.5449, -0.05769), (-0.6935, 0.6935, -0.05769), (-0.5449, 0.8155, -0.05769), (-0.3753, 0.9061, -0.05769), (-0.1913, 0.9619, -0.05769), (2.573e-07, 0.9808, -0.05769)], [], [(1, 2, 3, 4, 5, 6, 7, 8, 9, 10, 11, 12, 13, 14, 15, 16, 17, 18, 19, 20, 21, 22, 23, 24, 25, 26, 27, 28, 29, 30, 31, 0)])
me_sphere_002.materials.append(mat_material_001)
me_sphere_002.use_remesh_preserve_volume = False
me_sphere_002.use_remesh_preserve_attributes = False
me_sphere_002.use_mirror_vertex_groups = False
me_sphere_002.update()
me_sphere_001 = bpy.data.meshes.new('Sphere.001')
me_sphere_001.from_pydata([(0.1951, 0.9808, 7.55e-08), (0.1913, 0.9619, -0.05769), (0.3827, 0.9239, 7.55e-08), (0.3753, 0.9061, -0.05769), (0.5556, 0.8315, 7.55e-08), (0.5449, 0.8155, -0.05769), (0.7071, 0.7071, 7.55e-08), (0.6935, 0.6935, -0.05769), (0.8315, 0.5556, 7.55e-08), (0.8155, 0.5449, -0.05769), (0.9239, 0.3827, 7.55e-08), (0.9061, 0.3753, -0.05769), (0.9808, 0.1951, 7.55e-08), (0.9619, 0.1913, -0.05769), (1.0, -3.788e-07, 7.55e-08), (0.9808, -3.937e-07, -0.05769), (0.9808, -0.1951, 7.55e-08), (0.9619, -0.1913, -0.05769), (0.9239, -0.3827, 7.55e-08), (0.9061, -0.3753, -0.05769), (0.8315, -0.5556, 7.55e-08), (0.8155, -0.5449, -0.05769), (0.7071, -0.7071, 7.55e-08), (0.6935, -0.6935, -0.05769), (0.5556, -0.8315, 7.55e-08), (0.5449, -0.8155, -0.05769), (0.3827, -0.9239, 7.55e-08), (0.3753, -0.9061, -0.05769), (0.1951, -0.9808, 7.55e-08), (0.1913, -0.9619, -0.05769), (-1.003e-07, -1.0, 7.55e-08), (-8.544e-08, -0.9808, -0.05769), (-0.1951, -0.9808, 7.55e-08), (-0.1913, -0.9619, -0.05769), (-0.3827, -0.9239, 7.55e-08), (-0.3753, -0.9061, -0.05769), (-0.5556, -0.8315, 7.55e-08), (-0.5449, -0.8155, -0.05769), (-0.7071, -0.7071, 7.55e-08), (-0.6935, -0.6935, -0.05769), (-0.8315, -0.5556, 7.55e-08), (-0.8155, -0.5449, -0.05769), (-0.9239, -0.3827, 7.55e-08), (-0.9061, -0.3753, -0.05769), (-0.9808, -0.1951, 7.55e-08), (-0.9619, -0.1913, -0.05769), (-1.0, -1.404e-07, 7.55e-08), (-0.9808, -9.567e-08, -0.05769), (-0.9808, 0.1951, 7.55e-08), (-0.9619, 0.1913, -0.05769), (-0.9239, 0.3827, 7.55e-08), (-0.9061, 0.3753, -0.05769), (-0.8315, 0.5556, 7.55e-08), (-0.8155, 0.5449, -0.05769), (-0.7071, 0.7071, 7.55e-08), (-0.6935, 0.6935, -0.05769), (-0.5556, 0.8315, 7.55e-08), (-0.5449, 0.8155, -0.05769), (-0.3827, 0.9239, 7.55e-08), (-0.3753, 0.9061, -0.05769), (-0.1951, 0.9808, 7.55e-08), (-0.1913, 0.9619, -0.05769), (2.722e-07, 1.0, 7.55e-08), (2.573e-07, 0.9808, -0.05769), (0.2062, 1.028, 5.96e-08), (0.4045, 0.9686, 5.96e-08), (0.5872, 0.8717, 5.96e-08), (0.7473, 0.7413, 5.96e-08), (0.8788, 0.5824, 5.96e-08), (0.9765, 0.4012, 5.96e-08), (1.037, 0.2045, 5.96e-08), (1.057, -3.821e-07, 5.96e-08), (1.037, -0.2045, 5.96e-08), (0.9765, -0.4012, 5.96e-08), (0.8788, -0.5824, 5.96e-08), (0.7473, -0.7413, 5.96e-08), (0.5872, -0.8717, 5.96e-08), (0.4045, -0.9686, 5.96e-08), (0.2062, -1.028, 5.96e-08), (-1.131e-07, -1.048, 5.96e-08), (-0.2062, -1.028, 5.96e-08), (-0.4045, -0.9686, 5.96e-08), (-0.5872, -0.8717, 5.96e-08), (-0.7473, -0.7413, 5.96e-08), (-0.8788, -0.5824, 5.96e-08), (-0.9765, -0.4012, 5.96e-08), (-1.037, -0.2045, 5.96e-08), (-1.057, -1.321e-07, 5.96e-08), (-1.037, 0.2045, 5.96e-08), (-0.9765, 0.4012, 5.96e-08), (-0.8788, 0.5824, 5.96e-08), (-0.7473, 0.7413, 5.96e-08), (-0.5872, 0.8717, 5.96e-08), (-0.4045, 0.9686, 5.96e-08), (-0.2062, 1.028, 5.96e-08), (2.806e-07, 1.048, 5.96e-08)], [], [(63, 1, 0, 62), (1, 3, 2, 0), (3, 5, 4, 2), (5, 7, 6, 4), (7, 9, 8, 6), (9, 11, 10, 8), (11, 13, 12, 10), (13, 15, 14, 12), (15, 17, 16, 14), (17, 19, 18, 16), (19, 21, 20, 18), (21, 23, 22, 20), (23, 25, 24, 22), (25, 27, 26, 24), (27, 29, 28, 26), (29, 31, 30, 28), (31, 33, 32, 30), (33, 35, 34, 32), (35, 37, 36, 34), (37, 39, 38, 36), (39, 41, 40, 38), (41, 43, 42, 40), (43, 45, 44, 42), (45, 47, 46, 44), (47, 49, 48, 46), (49, 51, 50, 48), (51, 53, 52, 50), (53, 55, 54, 52), (55, 57, 56, 54), (57, 59, 58, 56), (59, 61, 60, 58), (61, 63, 62, 60), (60, 62, 95, 94), (46, 48, 88, 87), (14, 16, 72, 71), (26, 28, 78, 77), (32, 34, 81, 80), (12, 14, 71, 70), (44, 46, 87, 86), (2, 4, 66, 65), (50, 52, 90, 89), (30, 32, 80, 79), (16, 18, 73, 72), (36, 38, 83, 82), (54, 56, 92, 91), (0, 2, 65, 64), (48, 50, 89, 88), (34, 36, 82, 81), (20, 22, 75, 74), (58, 60, 94, 93), (40, 42, 85, 84), (6, 8, 68, 67), (52, 54, 91, 90), (38, 40, 84, 83), (18, 20, 74, 73), (10, 12, 70, 69), (4, 6, 67, 66), (24, 26, 77, 76), (62, 0, 64, 95), (56, 58, 93, 92), (42, 44, 86, 85), (28, 30, 79, 78), (22, 24, 76, 75), (8, 10, 69, 68)])
me_sphere_001.materials.append(mat_material_003)
me_sphere_001.use_remesh_preserve_volume = False
me_sphere_001.use_remesh_preserve_attributes = False
me_sphere_001.use_mirror_vertex_groups = False
me_sphere_001.update()
me_sphere = bpy.data.meshes.new('Sphere')
me_sphere.from_pydata([(0.1913, 0.9619, -0.05769), (0.1802, 0.9061, -0.3827), (0.1622, 0.8155, -0.5556), (0.1379, 0.6935, -0.7071), (0.1084, 0.5449, -0.8315), (0.07466, 0.3753, -0.9239), (0.03806, 0.1913, -0.9808), (0.3753, 0.9061, -0.05769), (0.3536, 0.8536, -0.3827), (0.3182, 0.7682, -0.5556), (0.2706, 0.6533, -0.7071), (0.2126, 0.5133, -0.8315), (0.1464, 0.3536, -0.9239), (0.07466, 0.1802, -0.9808), (0.5449, 0.8155, -0.05769), (0.5133, 0.7682, -0.3827), (0.4619, 0.6913, -0.5556), (0.3928, 0.5879, -0.7071), (0.3087, 0.4619, -0.8315), (0.2126, 0.3182, -0.9239), (0.1084, 0.1622, -0.9808), (0.6935, 0.6935, -0.05769), (0.6533, 0.6533, -0.3827), (0.5879, 0.5879, -0.5556), (0.5, 0.5, -0.7071), (0.3928, 0.3928, -0.8315), (0.2706, 0.2706, -0.9239), (0.1379, 0.1379, -0.9808), (0.8155, 0.5449, -0.05769), (0.7682, 0.5133, -0.3827), (0.6913, 0.4619, -0.5556), (0.5879, 0.3928, -0.7071), (0.4619, 0.3087, -0.8315), (0.3182, 0.2126, -0.9239), (0.1622, 0.1084, -0.9808), (0.0, -3.258e-07, -1.0), (0.9061, 0.3753, -0.05769), (0.8536, 0.3536, -0.3827), (0.7682, 0.3182, -0.5556), (0.6533, 0.2706, -0.7071), (0.5133, 0.2126, -0.8315), (0.3536, 0.1464, -0.9239), (0.1802, 0.07466, -0.9808), (0.9619, 0.1913, -0.05769), (0.9061, 0.1802, -0.3827), (0.8155, 0.1622, -0.5556), (0.6935, 0.1379, -0.7071), (0.5449, 0.1084, -0.8315), (0.3753, 0.07466, -0.9239), (0.1913, 0.03806, -0.9808), (0.9808, -3.937e-07, -0.05769), (0.9239, -2.298e-07, -0.3827), (0.8315, -3.341e-07, -0.5556), (0.7071, -3.192e-07, -0.7071), (0.5556, -3.415e-07, -0.8315), (0.3827, -3.043e-07, -0.9239), (0.1951, -3.08e-07, -0.9808), (0.9619, -0.1913, -0.05769), (0.9061, -0.1802, -0.3827), (0.8155, -0.1622, -0.5556), (0.6935, -0.138, -0.7071), (0.5449, -0.1084, -0.8315), (0.3753, -0.07466, -0.9239), (0.1913, -0.03806, -0.9808), (0.9061, -0.3753, -0.05769), (0.8536, -0.3536, -0.3827), (0.7682, -0.3182, -0.5556), (0.6533, -0.2706, -0.7071), (0.5133, -0.2126, -0.8315), (0.3536, -0.1464, -0.9239), (0.1802, -0.07466, -0.9808), (0.8155, -0.5449, -0.05769), (0.7682, -0.5133, -0.3827), (0.6913, -0.4619, -0.5556), (0.5879, -0.3928, -0.7071), (0.4619, -0.3087, -0.8315), (0.3182, -0.2126, -0.9239), (0.1622, -0.1084, -0.9808), (0.6935, -0.6935, -0.05769), (0.6533, -0.6533, -0.3827), (0.5879, -0.5879, -0.5556), (0.5, -0.5, -0.7071), (0.3928, -0.3928, -0.8315), (0.2706, -0.2706, -0.9239), (0.1379, -0.138, -0.9808), (0.5449, -0.8155, -0.05769), (0.5133, -0.7682, -0.3827), (0.4619, -0.6913, -0.5556), (0.3928, -0.5879, -0.7071), (0.3087, -0.4619, -0.8315), (0.2126, -0.3182, -0.9239), (0.1084, -0.1622, -0.9808), (0.3753, -0.9061, -0.05769), (0.3536, -0.8536, -0.3827), (0.3182, -0.7682, -0.5556), (0.2706, -0.6533, -0.7071), (0.2126, -0.5133, -0.8315), (0.1464, -0.3536, -0.9239), (0.07466, -0.1802, -0.9808), (0.1913, -0.9619, -0.05769), (0.1802, -0.9061, -0.3827), (0.1622, -0.8155, -0.5556), (0.1379, -0.6935, -0.7071), (0.1084, -0.5449, -0.8315), (0.07466, -0.3753, -0.9239), (0.03806, -0.1913, -0.9808), (-8.544e-08, -0.9808, -0.05769), (6.357e-08, -0.9239, -0.3827), (-8.544e-08, -0.8315, -0.5556), (-2.584e-08, -0.7071, -0.7071), (-1.094e-08, -0.5556, -0.8315), (3.964e-09, -0.3827, -0.9239), (3.964e-09, -0.1951, -0.9808), (-0.1913, -0.9619, -0.05769), (-0.1802, -0.9061, -0.3827), (-0.1622, -0.8155, -0.5556), (-0.1379, -0.6935, -0.7071), (-0.1084, -0.5449, -0.8315), (-0.07466, -0.3753, -0.9239), (-0.03806, -0.1913, -0.9808), (-0.3753, -0.9061, -0.05769), (-0.3536, -0.8536, -0.3827), (-0.3182, -0.7682, -0.5556), (-0.2706, -0.6533, -0.7071), (-0.2126, -0.5133, -0.8315), (-0.1464, -0.3536, -0.9239), (-0.07466, -0.1802, -0.9808), (-0.5449, -0.8155, -0.05769), (-0.5133, -0.7682, -0.3827), (-0.4619, -0.6913, -0.5556), (-0.3928, -0.5879, -0.7071), (-0.3087, -0.4619, -0.8315), (-0.2126, -0.3182, -0.9239), (-0.1084, -0.1622, -0.9808), (-0.6935, -0.6935, -0.05769), (-0.6533, -0.6533, -0.3827), (-0.5879, -0.5879, -0.5556), (-0.5, -0.5, -0.7071), (-0.3928, -0.3928, -0.8315), (-0.2706, -0.2706, -0.9239), (-0.1379, -0.1379, -0.9808), (-0.8155, -0.5449, -0.05769), (-0.7682, -0.5133, -0.3827), (-0.6913, -0.4619, -0.5556), (-0.5879, -0.3928, -0.7071), (-0.4619, -0.3087, -0.8315), (-0.3182, -0.2126, -0.9239), (-0.1622, -0.1084, -0.9808), (-0.9061, -0.3753, -0.05769), (-0.8536, -0.3536, -0.3827), (-0.7682, -0.3182, -0.5556), (-0.6533, -0.2706, -0.7071), (-0.5133, -0.2126, -0.8315), (-0.3536, -0.1464, -0.9239), (-0.1802, -0.07466, -0.9808), (-0.9619, -0.1913, -0.05769), (-0.9061, -0.1802, -0.3827), (-0.8155, -0.1622, -0.5556), (-0.6935, -0.1379, -0.7071), (-0.5449, -0.1084, -0.8315), (-0.3753, -0.07466, -0.9239), (-0.1913, -0.03806, -0.9808), (-0.9808, -9.567e-08, -0.05769), (-0.9239, -3.192e-07, -0.3827), (-0.8315, -1.404e-07, -0.5556), (-0.7071, -1.851e-07, -0.7071), (-0.5556, -2.596e-07, -0.8315), (-0.3827, -2.521e-07, -0.9239), (-0.1951, -3.155e-07, -0.9808), (-0.9619, 0.1913, -0.05769), (-0.9061, 0.1802, -0.3827), (-0.8155, 0.1622, -0.5556), (-0.6935, 0.1379, -0.7071), (-0.5449, 0.1084, -0.8315), (-0.3753, 0.07466, -0.9239), (-0.1913, 0.03806, -0.9808), (-0.9061, 0.3753, -0.05769), (-0.8536, 0.3536, -0.3827), (-0.7682, 0.3182, -0.5556), (-0.6533, 0.2706, -0.7071), (-0.5133, 0.2126, -0.8315), (-0.3536, 0.1464, -0.9239), (-0.1802, 0.07466, -0.9808), (-0.8155, 0.5449, -0.05769), (-0.7682, 0.5133, -0.3827), (-0.6913, 0.4619, -0.5556), (-0.5879, 0.3928, -0.7071), (-0.4619, 0.3087, -0.8315), (-0.3182, 0.2126, -0.9239), (-0.1622, 0.1084, -0.9808), (-0.6935, 0.6935, -0.05769), (-0.6533, 0.6533, -0.3827), (-0.5879, 0.5879, -0.5556), (-0.5, 0.5, -0.7071), (-0.3928, 0.3928, -0.8315), (-0.2706, 0.2706, -0.9239), (-0.1379, 0.1379, -0.9808), (-0.5449, 0.8155, -0.05769), (-0.5133, 0.7682, -0.3827), (-0.4619, 0.6913, -0.5556), (-0.3928, 0.5879, -0.7071), (-0.3087, 0.4619, -0.8315), (-0.2126, 0.3182, -0.9239), (-0.1084, 0.1622, -0.9808), (-0.3753, 0.9061, -0.05769), (-0.3536, 0.8536, -0.3827), (-0.3182, 0.7682, -0.5556), (-0.2706, 0.6533, -0.7071), (-0.2126, 0.5133, -0.8315), (-0.1464, 0.3536, -0.9239), (-0.07466, 0.1802, -0.9808), (-0.1913, 0.9619, -0.05769), (-0.1802, 0.9061, -0.3827), (-0.1622, 0.8155, -0.5556), (-0.1379, 0.6935, -0.7071), (-0.1084, 0.5449, -0.8315), (-0.07466, 0.3753, -0.9239), (-0.03806, 0.1913, -0.9808), (2.573e-07, 0.9808, -0.05769), (6.357e-08, 0.9239, -0.3827), (2.722e-07, 0.8315, -0.5556), (1.53e-07, 0.7071, -0.7071), (1.232e-07, 0.5556, -0.8315), (7.847e-08, 0.3827, -0.9239), (1.514e-08, 0.1951, -0.9808), (0.2062, 1.028, 5.96e-08), (0.2022, 1.008, -0.1951), (0.1905, 0.9499, -0.3827), (0.1714, 0.8549, -0.5556), (0.1458, 0.7271, -0.7071), (0.1146, 0.5712, -0.8315), (0.07891, 0.3935, -0.9239), (0.04023, 0.2006, -0.9808), (0.4045, 0.9686, 5.96e-08), (0.3967, 0.9499, -0.1951), (0.3737, 0.8948, -0.3827), (0.3363, 0.8053, -0.5556), (0.286, 0.6849, -0.7071), (0.2247, 0.5381, -0.8315), (0.1548, 0.3706, -0.9239), (0.07891, 0.189, -0.9808), (0.5872, 0.8717, 5.96e-08), (0.5759, 0.8549, -0.1951), (0.5425, 0.8053, -0.3827), (0.4882, 0.7248, -0.5556), (0.4152, 0.6164, -0.7071), (0.3262, 0.4843, -0.8315), (0.2247, 0.3336, -0.9239), (0.1146, 0.1701, -0.9808), (0.7473, 0.7413, 5.96e-08), (0.733, 0.7271, -0.1951), (0.6905, 0.6849, -0.3827), (0.6214, 0.6164, -0.5556), (0.5285, 0.5242, -0.7071), (0.4152, 0.4118, -0.8315), (0.286, 0.2837, -0.9239), (0.1458, 0.1446, -0.9808), (0.8788, 0.5824, 5.96e-08), (0.8619, 0.5712, -0.1951), (0.8119, 0.5381, -0.3827), (0.7307, 0.4843, -0.5556), (0.6214, 0.4118, -0.7071), (0.4882, 0.3236, -0.8315), (0.3363, 0.2229, -0.9239), (0.1714, 0.1136, -0.9808), (-7.061e-09, -3.266e-07, -1.0), (0.9765, 0.4012, 5.96e-08), (0.9577, 0.3935, -0.1951), (0.9021, 0.3706, -0.3827), (0.8119, 0.3336, -0.5556), (0.6905, 0.2837, -0.7071), (0.5425, 0.2229, -0.8315), (0.3737, 0.1535, -0.9239), (0.1905, 0.07827, -0.9808), (1.037, 0.2045, 5.96e-08), (1.017, 0.2006, -0.1951), (0.9577, 0.189, -0.3827), (0.8619, 0.1701, -0.5556), (0.733, 0.1446, -0.7071), (0.5759, 0.1136, -0.8315), (0.3967, 0.07827, -0.9239), (0.2022, 0.0399, -0.9808), (1.057, -3.821e-07, 5.96e-08), (1.037, -3.977e-07, -0.1951), (0.9765, -2.259e-07, -0.3827), (0.8788, -3.352e-07, -0.5556), (0.7473, -3.196e-07, -0.7071), (0.5872, -3.43e-07, -0.8315), (0.4045, -3.04e-07, -0.9239), (0.2062, -3.079e-07, -0.9808), (1.037, -0.2045, 5.96e-08), (1.017, -0.2006, -0.1951), (0.9577, -0.189, -0.3827), (0.8619, -0.1701, -0.5556), (0.733, -0.1446, -0.7071), (0.5759, -0.1136, -0.8315), (0.3967, -0.07827, -0.9239), (0.2022, -0.0399, -0.9808), (0.9765, -0.4012, 5.96e-08), (0.9577, -0.3935, -0.1951), (0.9021, -0.3706, -0.3827), (0.8119, -0.3336, -0.5556), (0.6905, -0.2837, -0.7071), (0.5425, -0.2229, -0.8315), (0.3737, -0.1535, -0.9239), (0.1905, -0.07827, -0.9808), (0.8788, -0.5824, 5.96e-08), (0.8619, -0.5712, -0.1951), (0.8119, -0.5381, -0.3827), (0.7307, -0.4843, -0.5556), (0.6214, -0.4118, -0.7071), (0.4882, -0.3236, -0.8315), (0.3363, -0.2229, -0.9239), (0.1714, -0.1136, -0.9808), (0.7473, -0.7413, 5.96e-08), (0.733, -0.7271, -0.1951), (0.6905, -0.6849, -0.3827), (0.6214, -0.6164, -0.5556), (0.5285, -0.5242, -0.7071), (0.4152, -0.4118, -0.8315), (0.286, -0.2837, -0.9239), (0.1458, -0.1446, -0.9808), (0.5872, -0.8717, 5.96e-08), (0.5759, -0.8549, -0.1951), (0.5425, -0.8053, -0.3827), (0.4882, -0.7248, -0.5556), (0.4152, -0.6164, -0.7071), (0.3262, -0.4843, -0.8315), (0.2247, -0.3336, -0.9239), (0.1146, -0.1701, -0.9808), (0.4045, -0.9686, 5.96e-08), (0.3967, -0.9499, -0.1951), (0.3737, -0.8948, -0.3827), (0.3363, -0.8053, -0.5556), (0.286, -0.6849, -0.7071), (0.2247, -0.5381, -0.8315), (0.1548, -0.3706, -0.9239), (0.07891, -0.189, -0.9808), (0.2062, -1.028, 5.96e-08), (0.2022, -1.008, -0.1951), (0.1905, -0.9499, -0.3827), (0.1714, -0.8549, -0.5556), (0.1458, -0.7271, -0.7071), (0.1146, -0.5712, -0.8315), (0.07891, -0.3935, -0.9239), (0.04023, -0.2006, -0.9808), (-1.131e-07, -1.048, 5.96e-08), (-9.737e-08, -1.028, -0.1951), (6.013e-08, -0.9686, -0.3827), (-9.737e-08, -0.8717, -0.5556), (-3.437e-08, -0.7413, -0.7071), (-1.862e-08, -0.5824, -0.8315), (-2.871e-09, -0.4012, -0.9239), (-2.871e-09, -0.2045, -0.9808), (-0.2062, -1.028, 5.96e-08), (-0.2022, -1.008, -0.1951), (-0.1905, -0.9499, -0.3827), (-0.1714, -0.8549, -0.5556), (-0.1458, -0.7271, -0.7071), (-0.1146, -0.5712, -0.8315), (-0.07891, -0.3935, -0.9239), (-0.04023, -0.2006, -0.9808), (-0.4045, -0.9686, 5.96e-08), (-0.3967, -0.9499, -0.1951), (-0.3737, -0.8948, -0.3827), (-0.3363, -0.8053, -0.5556), (-0.286, -0.6849, -0.7071), (-0.2247, -0.5381, -0.8315), (-0.1548, -0.3706, -0.9239), (-0.07891, -0.189, -0.9808), (-0.5872, -0.8717, 5.96e-08), (-0.5759, -0.8549, -0.1951), (-0.5425, -0.8053, -0.3827), (-0.4882, -0.7248, -0.5556), (-0.4152, -0.6164, -0.7071), (-0.3262, -0.4843, -0.8315), (-0.2247, -0.3336, -0.9239), (-0.1146, -0.1701, -0.9808), (-0.7473, -0.7413, 5.96e-08), (-0.733, -0.7271, -0.1951), (-0.6905, -0.6849, -0.3827), (-0.6214, -0.6164, -0.5556), (-0.5285, -0.5242, -0.7071), (-0.4152, -0.4118, -0.8315), (-0.286, -0.2837, -0.9239), (-0.1458, -0.1446, -0.9808), (-0.8788, -0.5824, 5.96e-08), (-0.8619, -0.5712, -0.1951), (-0.8119, -0.5381, -0.3827), (-0.7307, -0.4843, -0.5556), (-0.6214, -0.4118, -0.7071), (-0.4882, -0.3236, -0.8315), (-0.3363, -0.2229, -0.9239), (-0.1714, -0.1136, -0.9808), (-0.9765, -0.4012, 5.96e-08), (-0.9577, -0.3935, -0.1951), (-0.9021, -0.3706, -0.3827), (-0.8119, -0.3336, -0.5556), (-0.6905, -0.2837, -0.7071), (-0.5425, -0.2229, -0.8315), (-0.3737, -0.1535, -0.9239), (-0.1905, -0.07827, -0.9808), (-1.037, -0.2045, 5.96e-08), (-1.017, -0.2006, -0.1951), (-0.9577, -0.189, -0.3827), (-0.8619, -0.1701, -0.5556), (-0.733, -0.1446, -0.7071), (-0.5759, -0.1136, -0.8315), (-0.3967, -0.07827, -0.9239), (-0.2022, -0.0399, -0.9808), (-1.057, -1.321e-07, 5.96e-08), (-1.037, -8.528e-08, -0.1951), (-0.9765, -3.196e-07, -0.3827), (-0.8788, -1.321e-07, -0.5556), (-0.7473, -1.79e-07, -0.7071), (-0.5872, -2.571e-07, -0.8315), (-0.4045, -2.493e-07, -0.9239), (-0.2062, -3.157e-07, -0.9808), (-1.037, 0.2045, 5.96e-08), (-1.017, 0.2006, -0.1951), (-0.9577, 0.189, -0.3827), (-0.8619, 0.1701, -0.5556), (-0.733, 0.1446, -0.7071), (-0.5759, 0.1136, -0.8315), (-0.3967, 0.07827, -0.9239), (-0.2022, 0.0399, -0.9808), (-0.9765, 0.4012, 5.96e-08), (-0.9577, 0.3935, -0.1951), (-0.9021, 0.3706, -0.3827), (-0.8119, 0.3336, -0.5556), (-0.6905, 0.2837, -0.7071), (-0.5425, 0.2229, -0.8315), (-0.3737, 0.1535, -0.9239), (-0.1905, 0.07827, -0.9808), (-0.8788, 0.5824, 5.96e-08), (-0.8619, 0.5712, -0.1951), (-0.8119, 0.5381, -0.3827), (-0.7307, 0.4843, -0.5556), (-0.6214, 0.4118, -0.7071), (-0.4882, 0.3236, -0.8315), (-0.3363, 0.2229, -0.9239), (-0.1714, 0.1136, -0.9808), (-0.7473, 0.7413, 5.96e-08), (-0.733, 0.7271, -0.1951), (-0.6905, 0.6849, -0.3827), (-0.6214, 0.6164, -0.5556), (-0.5285, 0.5242, -0.7071), (-0.4152, 0.4118, -0.8315), (-0.286, 0.2837, -0.9239), (-0.1458, 0.1446, -0.9808), (-0.5872, 0.8717, 5.96e-08), (-0.5759, 0.8549, -0.1951), (-0.5425, 0.8053, -0.3827), (-0.4882, 0.7248, -0.5556), (-0.4152, 0.6164, -0.7071), (-0.3262, 0.4843, -0.8315), (-0.2247, 0.3336, -0.9239), (-0.1146, 0.1701, -0.9808), (-0.4045, 0.9686, 5.96e-08), (-0.3967, 0.9499, -0.1951), (-0.3737, 0.8948, -0.3827), (-0.3363, 0.8053, -0.5556), (-0.286, 0.6849, -0.7071), (-0.2247, 0.5381, -0.8315), (-0.1548, 0.3706, -0.9239), (-0.07891, 0.189, -0.9808), (-0.2062, 1.028, 5.96e-08), (-0.2022, 1.008, -0.1951), (-0.1905, 0.9499, -0.3827), (-0.1714, 0.8549, -0.5556), (-0.1458, 0.7271, -0.7071), (-0.1146, 0.5712, -0.8315), (-0.07891, 0.3935, -0.9239), (-0.04023, 0.2006, -0.9808), (2.806e-07, 1.048, 5.96e-08), (2.649e-07, 1.028, -0.1951), (6.013e-08, 0.9686, -0.3827), (2.806e-07, 0.8717, -0.5556), (1.546e-07, 0.7413, -0.7071), (1.231e-07, 0.5824, -0.8315), (7.587e-08, 0.4012, -0.9239), (8.941e-09, 0.2045, -0.9808)], [], [(221, 3, 2, 220), (222, 4, 3, 221), (223, 5, 4, 222), (224, 6, 5, 223), (35, 6, 224), (219, 1, 0, 218), (220, 2, 1, 219), (2, 9, 8, 1), (3, 10, 9, 2), (4, 11, 10, 3), (5, 12, 11, 4), (6, 13, 12, 5), (35, 13, 6), (1, 8, 7, 0), (13, 20, 19, 12), (35, 20, 13), (8, 15, 14, 7), (9, 16, 15, 8), (10, 17, 16, 9), (11, 18, 17, 10), (12, 19, 18, 11), (16, 23, 22, 15), (17, 24, 23, 16), (18, 25, 24, 17), (19, 26, 25, 18), (20, 27, 26, 19), (35, 27, 20), (15, 22, 21, 14), (27, 34, 33, 26), (35, 34, 27), (22, 29, 28, 21), (23, 30, 29, 22), (24, 31, 30, 23), (25, 32, 31, 24), (26, 33, 32, 25), (31, 39, 38, 30), (32, 40, 39, 31), (33, 41, 40, 32), (34, 42, 41, 33), (35, 42, 34), (29, 37, 36, 28), (30, 38, 37, 29), (35, 49, 42), (37, 44, 43, 36), (38, 45, 44, 37), (39, 46, 45, 38), (40, 47, 46, 39), (41, 48, 47, 40), (42, 49, 48, 41), (46, 53, 52, 45), (47, 54, 53, 46), (48, 55, 54, 47), (49, 56, 55, 48), (35, 56, 49), (44, 51, 50, 43), (45, 52, 51, 44), (35, 63, 56), (51, 58, 57, 50), (52, 59, 58, 51), (53, 60, 59, 52), (54, 61, 60, 53), (55, 62, 61, 54), (56, 63, 62, 55), (61, 68, 67, 60), (62, 69, 68, 61), (63, 70, 69, 62), (35, 70, 63), (58, 65, 64, 57), (59, 66, 65, 58), (60, 67, 66, 59), (65, 72, 71, 64), (66, 73, 72, 65), (67, 74, 73, 66), (68, 75, 74, 67), (69, 76, 75, 68), (70, 77, 76, 69), (35, 77, 70), (76, 83, 82, 75), (77, 84, 83, 76), (35, 84, 77), (72, 79, 78, 71), (73, 80, 79, 72), (74, 81, 80, 73), (75, 82, 81, 74), (79, 86, 85, 78), (80, 87, 86, 79), (81, 88, 87, 80), (82, 89, 88, 81), (83, 90, 89, 82), (84, 91, 90, 83), (35, 91, 84), (90, 97, 96, 89), (91, 98, 97, 90), (35, 98, 91), (86, 93, 92, 85), (87, 94, 93, 86), (88, 95, 94, 87), (89, 96, 95, 88), (94, 101, 100, 93), (95, 102, 101, 94), (96, 103, 102, 95), (97, 104, 103, 96), (98, 105, 104, 97), (35, 105, 98), (93, 100, 99, 92), (105, 112, 111, 104), (35, 112, 105), (100, 107, 106, 99), (101, 108, 107, 100), (102, 109, 108, 101), (103, 110, 109, 102), (104, 111, 110, 103), (108, 115, 114, 107), (109, 116, 115, 108), (110, 117, 116, 109), (111, 118, 117, 110), (112, 119, 118, 111), (35, 119, 112), (107, 114, 113, 106), (119, 126, 125, 118), (35, 126, 119), (114, 121, 120, 113), (115, 122, 121, 114), (116, 123, 122, 115), (117, 124, 123, 116), (118, 125, 124, 117), (123, 130, 129, 122), (124, 131, 130, 123), (125, 132, 131, 124), (126, 133, 132, 125), (35, 133, 126), (121, 128, 127, 120), (122, 129, 128, 121), (35, 140, 133), (128, 135, 134, 127), (129, 136, 135, 128), (130, 137, 136, 129), (131, 138, 137, 130), (132, 139, 138, 131), (133, 140, 139, 132), (138, 145, 144, 137), (139, 146, 145, 138), (140, 147, 146, 139), (35, 147, 140), (135, 142, 141, 134), (136, 143, 142, 135), (137, 144, 143, 136), (142, 149, 148, 141), (143, 150, 149, 142), (144, 151, 150, 143), (145, 152, 151, 144), (146, 153, 152, 145), (147, 154, 153, 146), (35, 154, 147), (152, 159, 158, 151), (153, 160, 159, 152), (154, 161, 160, 153), (35, 161, 154), (149, 156, 155, 148), (150, 157, 156, 149), (151, 158, 157, 150), (156, 163, 162, 155), (157, 164, 163, 156), (158, 165, 164, 157), (159, 166, 165, 158), (160, 167, 166, 159), (161, 168, 167, 160), (35, 168, 161), (167, 174, 173, 166), (168, 175, 174, 167), (35, 175, 168), (163, 170, 169, 162), (164, 171, 170, 163), (165, 172, 171, 164), (166, 173, 172, 165), (170, 177, 176, 169), (171, 178, 177, 170), (172, 179, 178, 171), (173, 180, 179, 172), (174, 181, 180, 173), (175, 182, 181, 174), (35, 182, 175), (181, 188, 187, 180), (182, 189, 188, 181), (35, 189, 182), (177, 184, 183, 176), (178, 185, 184, 177), (179, 186, 185, 178), (180, 187, 186, 179), (185, 192, 191, 184), (186, 193, 192, 185), (187, 194, 193, 186), (188, 195, 194, 187), (189, 196, 195, 188), (35, 196, 189), (184, 191, 190, 183), (196, 203, 202, 195), (35, 203, 196), (191, 198, 197, 190), (192, 199, 198, 191), (193, 200, 199, 192), (194, 201, 200, 193), (195, 202, 201, 194), (200, 207, 206, 199), (201, 208, 207, 200), (202, 209, 208, 201), (203, 210, 209, 202), (35, 210, 203), (198, 205, 204, 197), (199, 206, 205, 198), (35, 217, 210), (205, 212, 211, 204), (206, 213, 212, 205), (207, 214, 213, 206), (208, 215, 214, 207), (209, 216, 215, 208), (210, 217, 216, 209), (214, 221, 220, 213), (215, 222, 221, 214), (216, 223, 222, 215), (217, 224, 223, 216), (35, 224, 217), (212, 219, 218, 211), (213, 220, 219, 212), (478, 477, 228, 229), (479, 478, 229, 230), (480, 479, 230, 231), (481, 480, 231, 232), (265, 481, 232), (475, 474, 225, 226), (476, 475, 226, 227), (477, 476, 227, 228), (228, 227, 235, 236), (229, 228, 236, 237), (230, 229, 237, 238), (231, 230, 238, 239), (232, 231, 239, 240), (265, 232, 240), (226, 225, 233, 234), (227, 226, 234, 235), (240, 239, 247, 248), (265, 240, 248), (234, 233, 241, 242), (235, 234, 242, 243), (236, 235, 243, 244), (237, 236, 244, 245), (238, 237, 245, 246), (239, 238, 246, 247), (244, 243, 251, 252), (245, 244, 252, 253), (246, 245, 253, 254), (247, 246, 254, 255), (248, 247, 255, 256), (265, 248, 256), (242, 241, 249, 250), (243, 242, 250, 251), (256, 255, 263, 264), (265, 256, 264), (250, 249, 257, 258), (251, 250, 258, 259), (252, 251, 259, 260), (253, 252, 260, 261), (254, 253, 261, 262), (255, 254, 262, 263), (261, 260, 269, 270), (262, 261, 270, 271), (263, 262, 271, 272), (264, 263, 272, 273), (265, 264, 273), (258, 257, 266, 267), (259, 258, 267, 268), (260, 259, 268, 269), (265, 273, 281), (267, 266, 274, 275), (268, 267, 275, 276), (269, 268, 276, 277), (270, 269, 277, 278), (271, 270, 278, 279), (272, 271, 279, 280), (273, 272, 280, 281), (278, 277, 285, 286), (279, 278, 286, 287), (280, 279, 287, 288), (281, 280, 288, 289), (265, 281, 289), (275, 274, 282, 283), (276, 275, 283, 284), (277, 276, 284, 285), (265, 289, 297), (283, 282, 290, 291), (284, 283, 291, 292), (285, 284, 292, 293), (286, 285, 293, 294), (287, 286, 294, 295), (288, 287, 295, 296), (289, 288, 296, 297), (295, 294, 302, 303), (296, 295, 303, 304), (297, 296, 304, 305), (265, 297, 305), (291, 290, 298, 299), (292, 291, 299, 300), (293, 292, 300, 301), (294, 293, 301, 302), (300, 299, 307, 308), (301, 300, 308, 309), (302, 301, 309, 310), (303, 302, 310, 311), (304, 303, 311, 312), (305, 304, 312, 313), (265, 305, 313), (299, 298, 306, 307), (312, 311, 319, 320), (313, 312, 320, 321), (265, 313, 321), (307, 306, 314, 315), (308, 307, 315, 316), (309, 308, 316, 317), (310, 309, 317, 318), (311, 310, 318, 319), (316, 315, 323, 324), (317, 316, 324, 325), (318, 317, 325, 326), (319, 318, 326, 327), (320, 319, 327, 328), (321, 320, 328, 329), (265, 321, 329), (315, 314, 322, 323), (328, 327, 335, 336), (329, 328, 336, 337), (265, 329, 337), (323, 322, 330, 331), (324, 323, 331, 332), (325, 324, 332, 333), (326, 325, 333, 334), (327, 326, 334, 335), (333, 332, 340, 341), (334, 333, 341, 342), (335, 334, 342, 343), (336, 335, 343, 344), (337, 336, 344, 345), (265, 337, 345), (331, 330, 338, 339), (332, 331, 339, 340), (345, 344, 352, 353), (265, 345, 353), (339, 338, 346, 347), (340, 339, 347, 348), (341, 340, 348, 349), (342, 341, 349, 350), (343, 342, 350, 351), (344, 343, 351, 352), (349, 348, 356, 357), (350, 349, 357, 358), (351, 350, 358, 359), (352, 351, 359, 360), (353, 352, 360, 361), (265, 353, 361), (347, 346, 354, 355), (348, 347, 355, 356), (361, 360, 368, 369), (265, 361, 369), (355, 354, 362, 363), (356, 355, 363, 364), (357, 356, 364, 365), (358, 357, 365, 366), (359, 358, 366, 367), (360, 359, 367, 368), (366, 365, 373, 374), (367, 366, 374, 375), (368, 367, 375, 376), (369, 368, 376, 377), (265, 369, 377), (363, 362, 370, 371), (364, 363, 371, 372), (365, 364, 372, 373), (265, 377, 385), (371, 370, 378, 379), (372, 371, 379, 380), (373, 372, 380, 381), (374, 373, 381, 382), (375, 374, 382, 383), (376, 375, 383, 384), (377, 376, 384, 385), (383, 382, 390, 391), (384, 383, 391, 392), (385, 384, 392, 393), (265, 385, 393), (379, 378, 386, 387), (380, 379, 387, 388), (381, 380, 388, 389), (382, 381, 389, 390), (387, 386, 394, 395), (388, 387, 395, 396), (389, 388, 396, 397), (390, 389, 397, 398), (391, 390, 398, 399), (392, 391, 399, 400), (393, 392, 400, 401), (265, 393, 401), (399, 398, 406, 407), (400, 399, 407, 408), (401, 400, 408, 409), (265, 401, 409), (395, 394, 402, 403), (396, 395, 403, 404), (397, 396, 404, 405), (398, 397, 405, 406), (404, 403, 411, 412), (405, 404, 412, 413), (406, 405, 413, 414), (407, 406, 414, 415), (408, 407, 415, 416), (409, 408, 416, 417), (265, 409, 417), (403, 402, 410, 411), (416, 415, 423, 424), (417, 416, 424, 425), (265, 417, 425), (411, 410, 418, 419), (412, 411, 419, 420), (413, 412, 420, 421), (414, 413, 421, 422), (415, 414, 422, 423), (420, 419, 427, 428), (421, 420, 428, 429), (422, 421, 429, 430), (423, 422, 430, 431), (424, 423, 431, 432), (425, 424, 432, 433), (265, 425, 433), (419, 418, 426, 427), (432, 431, 439, 440), (433, 432, 440, 441), (265, 433, 441), (427, 426, 434, 435), (428, 427, 435, 436), (429, 428, 436, 437), (430, 429, 437, 438), (431, 430, 438, 439), (437, 436, 444, 445), (438, 437, 445, 446), (439, 438, 446, 447), (440, 439, 447, 448), (441, 440, 448, 449), (265, 441, 449), (435, 434, 442, 443), (436, 435, 443, 444), (449, 448, 456, 457), (265, 449, 457), (443, 442, 450, 451), (444, 443, 451, 452), (445, 444, 452, 453), (446, 445, 453, 454), (447, 446, 454, 455), (448, 447, 455, 456), (454, 453, 461, 462), (455, 454, 462, 463), (456, 455, 463, 464), (457, 456, 464, 465), (265, 457, 465), (451, 450, 458, 459), (452, 451, 459, 460), (453, 452, 460, 461), (265, 465, 473), (459, 458, 466, 467), (460, 459, 467, 468), (461, 460, 468, 469), (462, 461, 469, 470), (463, 462, 470, 471), (464, 463, 471, 472), (465, 464, 472, 473), (470, 469, 477, 478), (471, 470, 478, 479), (472, 471, 479, 480), (473, 472, 480, 481), (265, 473, 481), (467, 466, 474, 475), (468, 467, 475, 476), (469, 468, 476, 477)])
me_sphere.materials.append(mat_material_002)
me_sphere.use_remesh_preserve_volume = False
me_sphere.use_remesh_preserve_attributes = False
me_sphere.use_mirror_vertex_groups = False
me_sphere.update()

# ---- objects
ob_sphere_004 = bpy.data.objects.new('Sphere.004', me_sphere_004)
ob_sphere_003 = bpy.data.objects.new('Sphere.003', me_sphere_003)
ob_sphere_002 = bpy.data.objects.new('Sphere.002', me_sphere_002)
ob_sphere_001 = bpy.data.objects.new('Sphere.001', me_sphere_001)
ob_sphere = bpy.data.objects.new('Sphere', me_sphere)
ob_lamp = bpy.data.objects.new('Lamp', light_lamp)
ob_camera = bpy.data.objects.new('Camera', cam_camera)

# ---- transforms, parenting, visibility, modifiers, constraints
ob_sphere_004.location = (-0.2543, 0.4295, -0.02726)
ob_sphere_004.scale = (0.7399, 0.7571, 0.6909)
ob_sphere_004.lineart.crease_threshold = 0.0
_m = ob_sphere_004.modifiers.new('Multires', 'MULTIRES')
_m.uv_smooth = 'PRESERVE_CORNERS'
_m.quality = 3
_m.levels = 2
_m.sculpt_levels = 2
_m.render_levels = 2
_m.show_only_control_edges = False
ob_sphere_003.location = (-0.2543, 0.4295, -0.02726)
ob_sphere_003.scale = (0.7399, 0.7571, 0.5455)
ob_sphere_003.lineart.crease_threshold = 0.0
_m = ob_sphere_003.modifiers.new('Multires', 'MULTIRES')
_m.uv_smooth = 'PRESERVE_CORNERS'
_m.quality = 3
_m.levels = 2
_m.sculpt_levels = 2
_m.render_levels = 2
_m.show_only_control_edges = False
ob_sphere_002.location = (0.0, 0.0, 0.0)
ob_sphere_002.scale = (2.284, -1.951, 1.0)
ob_sphere_002.lineart.crease_threshold = 0.0
ob_sphere_001.location = (0.0, 0.0, 0.0)
ob_sphere_001.scale = (2.284, -1.951, 1.0)
ob_sphere_001.lineart.crease_threshold = 0.0
_m = ob_sphere_001.modifiers.new('Multires', 'MULTIRES')
_m.uv_smooth = 'PRESERVE_CORNERS'
_m.quality = 3
_m.levels = 3
_m.sculpt_levels = 3
_m.render_levels = 3
_m.show_only_control_edges = False
ob_sphere.location = (0.0, 0.0, 0.0)
ob_sphere.scale = (2.284, -1.951, 1.0)
ob_sphere.lineart.crease_threshold = 0.0
_m = ob_sphere.modifiers.new('Multires', 'MULTIRES')
_m.uv_smooth = 'PRESERVE_CORNERS'
_m.quality = 3
_m.levels = 3
_m.sculpt_levels = 3
_m.render_levels = 3
_m.show_only_control_edges = False
ob_lamp.location = (4.076, 1.005, 5.904)
ob_lamp.rotation_euler = (0.6503, 0.05522, 1.866)
ob_lamp.lock_rotations_4d = False
ob_lamp.empty_display_type = 'ARROWS'
ob_lamp.color = (0.0, 0.0, 0.0, 0.0)
ob_lamp.lineart.crease_threshold = 0.0
ob_camera.location = (7.481, -6.508, 5.344)
ob_camera.rotation_euler = (1.109, 0.0, 0.8149)
ob_camera.lock_rotations_4d = False
ob_camera.empty_display_type = 'ARROWS'
ob_camera.color = (0.0, 0.0, 0.0, 0.0)
ob_camera.display_type = 'WIRE'
ob_camera.lineart.crease_threshold = 0.0

# ---- collection membership
col_collection_1.objects.link(ob_sphere_004)
col_collection_1.objects.link(ob_sphere_003)
col_collection_1.objects.link(ob_sphere_002)
col_collection_1.objects.link(ob_sphere_001)
col_collection_1.objects.link(ob_sphere)
col_collection_1.objects.link(ob_lamp)
col_collection_1.objects.link(ob_camera)

# ---- scene / render settings (as saved in the file)
scene.camera = ob_camera
scene.frame_start = 1; scene.frame_end = 250; scene.frame_set(1)
scene.render.engine = 'BLENDER_EEVEE_NEXT'
scene.render.resolution_percentage = 50
scene.render.dither_intensity = 0.0
scene.cycles.use_denoising = False
scene.cycles.samples = 128
scene.cycles.sampling_pattern = 'TABULATED_SOBOL'
scene.cycles.light_sampling_threshold = 0.0
scene.cycles.use_adaptive_sampling = False
scene.cycles.use_light_tree = False
scene.cycles.blur_glossy = 0.0
scene.cycles.sample_clamp_indirect = 0.0
scene.view_settings.view_transform = 'Standard'
bpy.context.view_layer.update()
